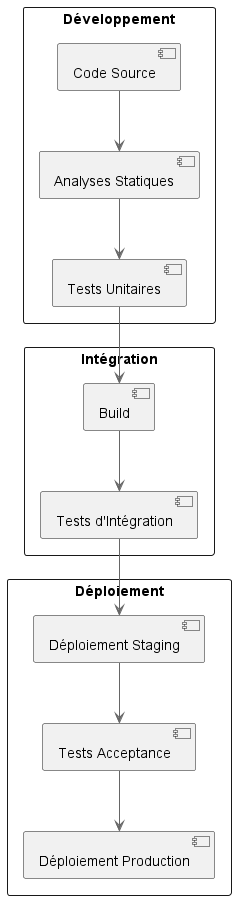

The diagram above was rendered by PlantUML. Its source (embedded in the PNG):
@startuml
!define DEVOPS
!include https://raw.githubusercontent.com/plantuml-stdlib/C4-PlantUML/master/C4_Container.puml


rectangle "Développement" {
  [Code Source] --> [Analyses Statiques]
  [Analyses Statiques] --> [Tests Unitaires]
}

rectangle "Intégration" {
  [Tests Unitaires] --> [Build]
  [Build] --> [Tests d'Intégration]
}

rectangle "Déploiement" {
  [Tests d'Intégration] --> [Déploiement Staging]
  [Déploiement Staging] --> [Tests Acceptance]
  [Tests Acceptance] --> [Déploiement Production]
}

@enduml